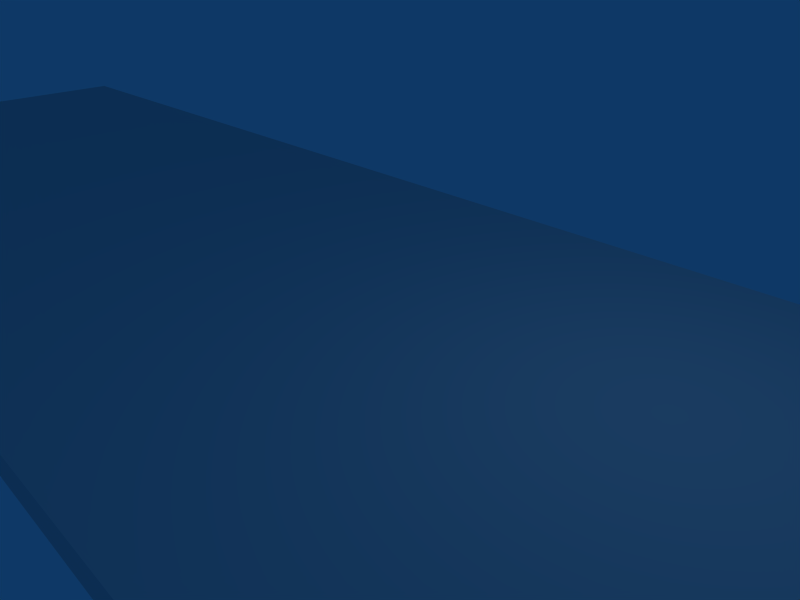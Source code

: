 # Source: Level4.blend  (saved by Blender 2.44.0; exported with 4.5.12 LTS)
import bpy
from mathutils import Matrix  # noqa: F401  (used for matrix-valued properties, if any)

bpy.ops.wm.read_factory_settings(use_empty=True)
scene = bpy.context.scene
scene.name = 'Scene'

# ---- collections
col_collection_1 = bpy.data.collections.new('Collection 1'); scene.collection.children.link(col_collection_1)

# ---- materials (node trees are filled in below, after node groups)
mat_level4material = bpy.data.materials.new('Level4Material')
mat_level4material.alpha_threshold = 0.0
mat_level4material.roughness = 0.5
mat_level4material.line_color = (0.0, 0.0, 0.0, 1.0)

# ---- material node trees

# ---- world
world_world = bpy.data.worlds.new('World'); scene.world = world_world
world_world.color = (0.05656, 0.2208, 0.4)
world_world.use_sun_shadow = False
world_world.sun_shadow_jitter_overblur = 0.0
world_world.cycles.sampling_method = 'MANUAL'
world_world.cycles.sample_map_resolution = 256

# ---- cameras
cam_camera = bpy.data.cameras.new('Camera')
cam_camera.passepartout_alpha = 0.2
cam_camera.clip_end = 100.0
cam_camera.lens = 35.0
cam_camera.ortho_scale = 7.314
cam_camera.show_passepartout = False
cam_camera.show_safe_areas = True
cam_camera.dof.focus_distance = 0.0
cam_camera.dof.aperture_fstop = 128.0

# ---- lights
light_spot = bpy.data.lights.new('Spot', 'POINT')
light_spot.transmission_factor = 0.0
light_spot.cutoff_distance = 30.0
light_spot.energy = 100.0
light_spot.shadow_buffer_clip_start = 1.001
light_spot.shadow_soft_size = 1.0
light_spot.shadow_maximum_resolution = 0.006
light_spot.use_absolute_resolution = True
light_spot.cycles.use_multiple_importance_sampling = False

# ---- meshes
me_level4 = bpy.data.meshes.new('Level4')
me_level4.from_pydata([(50.0, 5.0, -0.5), (50.0, -5.0, -0.5), (-1.192e-07, -5.0, -0.5), (3.576e-07, 5.0, -0.5), (50.0, 5.0, 0.0), (50.0, -5.0, 0.0), (-3.576e-07, -5.0, 0.0), (0.0, 5.0, 0.0)], [], [(0, 1, 2, 3), (4, 7, 6, 5), (0, 4, 5, 1), (1, 5, 6, 2), (2, 6, 7, 3), (4, 0, 3, 7)])
_uv = me_level4.uv_layers.new(name='UVTex')
_uv.uv.foreach_set('vector', [0.004128, 0.1604, 0.004128, 0.06334, 0.4894, 0.06334, 0.4894, 0.1604, 0.9873, 0.1605, 0.5021, 0.1604, 0.5021, 0.06334, 0.9873, 0.06345, 1.0, 0.1605, 0.9873, 0.1605, 0.9873, 0.06345, 1.0, 0.06343, 0.004128, 0.06334, 0.004027, 2.004e-06, 0.4894, 0.0, 0.4894, 0.06334, 0.4894, 0.06334, 0.5021, 0.06334, 0.5021, 0.1604, 0.4894, 0.1604, 0.004061, 0.2237, 0.004128, 0.1604, 0.4894, 0.1604, 0.4893, 0.2237])
me_level4.materials.append(mat_level4material)
me_level4.use_remesh_preserve_volume = False
me_level4.use_remesh_preserve_attributes = False
me_level4.use_mirror_vertex_groups = False
me_level4.update()

# ---- objects
ob_level4 = bpy.data.objects.new('Level4', me_level4)
ob_lamp = bpy.data.objects.new('Lamp', light_spot)
ob_camera = bpy.data.objects.new('Camera', cam_camera)

# ---- transforms, parenting, visibility, modifiers, constraints
ob_level4.location = (-20.0, 0.0, 0.0)
ob_level4.lock_rotations_4d = False
ob_level4.empty_display_type = 'ARROWS'
ob_level4.color = (0.0, 0.0, 0.0, 1.0)
ob_level4.lineart.crease_threshold = 0.0
ob_lamp.location = (4.076, 1.005, 5.904)
ob_lamp.rotation_euler = (0.6503, 0.05522, 1.866)
ob_lamp.lock_rotations_4d = False
ob_lamp.empty_display_type = 'ARROWS'
ob_lamp.color = (0.0, 0.0, 0.0, 0.0)
ob_lamp.lineart.crease_threshold = 0.0
ob_camera.location = (7.481, -6.508, 5.344)
ob_camera.rotation_euler = (1.109, 0.01082, 0.8149)
ob_camera.lock_rotations_4d = False
ob_camera.empty_display_type = 'ARROWS'
ob_camera.color = (0.0, 0.0, 0.0, 0.0)
ob_camera.display_type = 'WIRE'
ob_camera.lineart.crease_threshold = 0.0

# ---- collection membership
col_collection_1.objects.link(ob_level4)
col_collection_1.objects.link(ob_lamp)
col_collection_1.objects.link(ob_camera)

# ---- scene / render settings (as saved in the file)
scene.camera = ob_camera
scene.frame_start = 1; scene.frame_end = 250; scene.frame_set(1)
scene.render.engine = 'BLENDER_EEVEE_NEXT'
scene.render.image_settings.file_format = 'JPEG'
scene.render.image_settings.color_mode = 'RGB'
scene.render.image_settings.compression = 90
scene.render.resolution_x = 800
scene.render.resolution_y = 600
scene.render.pixel_aspect_x = 100.0
scene.render.pixel_aspect_y = 100.0
scene.render.fps = 25
scene.render.dither_intensity = 0.0
scene.render.use_compositing = False
scene.render.use_sequencer = False
scene.render.bake_margin = 2
scene.render.bake_bias = 0.0
scene.render.use_stamp_time = False
scene.render.use_stamp_date = False
scene.render.use_stamp_frame = False
scene.render.use_stamp_camera = False
scene.render.use_stamp_scene = False
scene.render.use_stamp_filename = False
scene.render.use_stamp_render_time = False
scene.render.stamp_font_size = 0
scene.cycles.use_denoising = False
scene.cycles.samples = 10
scene.cycles.sampling_pattern = 'TABULATED_SOBOL'
scene.cycles.light_sampling_threshold = 0.0
scene.cycles.use_adaptive_sampling = False
scene.cycles.use_light_tree = False
scene.cycles.blur_glossy = 0.0
scene.cycles.volume_bounces = 1
scene.cycles.pixel_filter_type = 'GAUSSIAN'
scene.cycles.sample_clamp_indirect = 0.0
scene.view_settings.view_transform = 'Raw'
bpy.context.view_layer.update()
